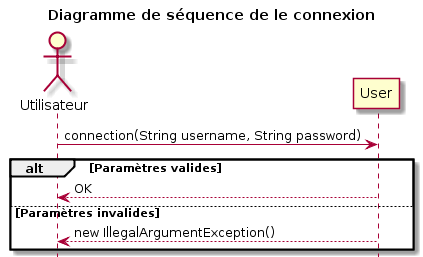

The diagram above was rendered by PlantUML. Its source (embedded in the PNG):
@startuml
hide footbox
actor Utilisateur

title Diagramme de séquence de le connexion

Utilisateur -> User: connection(String username, String password)

alt Paramètres valides
    Utilisateur <-- User: OK
else Paramètres invalides
    Utilisateur <-- User: new IllegalArgumentException()
end
@enduml